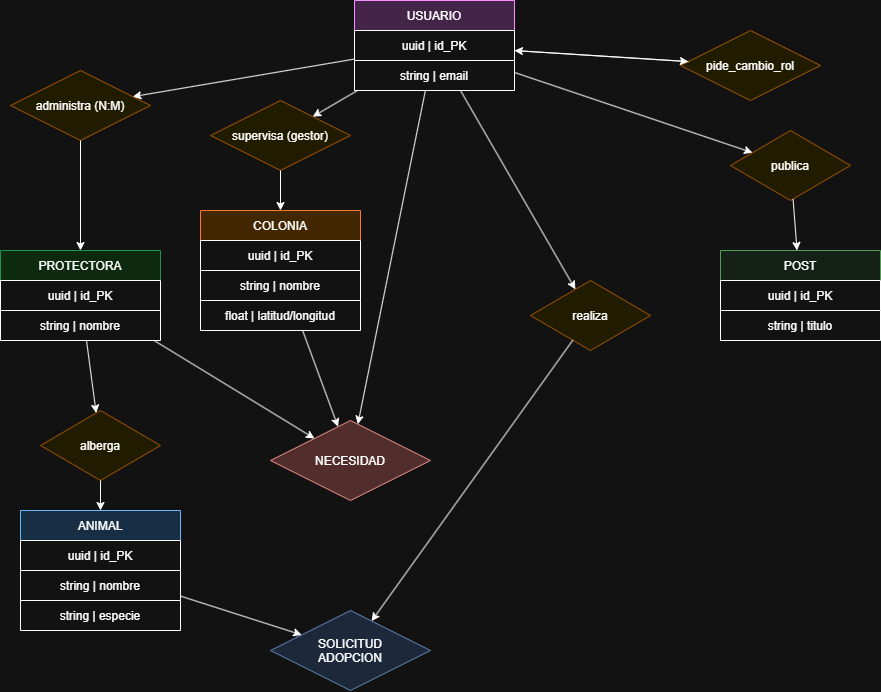

The diagram above was exported from draw.io. Its source (the exported page's mxGraphModel, read from the mxfile embedded in the PNG):
<mxGraphModel dx="1737" dy="878" grid="1" gridSize="10" guides="1" tooltips="1" connect="1" arrows="1" fold="1" page="1" pageScale="1" pageWidth="827" pageHeight="1169" math="0" shadow="0">
  <root>
    <mxCell id="0" />
    <mxCell id="1" parent="0" />
    <mxCell id="usuario" parent="1" style="shape=table;startSize=30;container=1;collapsible=0;childLayout=tableLayout;fillColor=#f9d4ff;strokeColor=#9c27b0;" value="USUARIO" vertex="1">
      <mxGeometry height="90" width="160" x="414" y="10" as="geometry" />
    </mxCell>
    <mxCell id="u1" parent="usuario" style="shape=tableRow;" value="uuid | id_PK" vertex="1">
      <mxGeometry height="30" width="160" y="30" as="geometry" />
    </mxCell>
    <mxCell id="u2" parent="usuario" style="shape=tableRow;" value="string | email" vertex="1">
      <mxGeometry height="30" width="160" y="60" as="geometry" />
    </mxCell>
    <mxCell id="protectora" parent="1" style="shape=table;startSize=30;container=1;collapsible=0;childLayout=tableLayout;fillColor=#d5f5d5;strokeColor=#27ae60;" value="PROTECTORA" vertex="1">
      <mxGeometry height="90" width="160" x="60" y="260" as="geometry" />
    </mxCell>
    <mxCell id="p1" parent="protectora" style="shape=tableRow;" value="uuid | id_PK" vertex="1">
      <mxGeometry height="30" width="160" y="30" as="geometry" />
    </mxCell>
    <mxCell id="p2" parent="protectora" style="shape=tableRow;" value="string | nombre" vertex="1">
      <mxGeometry height="30" width="160" y="60" as="geometry" />
    </mxCell>
    <mxCell id="colonia" parent="1" style="shape=table;startSize=30;container=1;collapsible=0;childLayout=tableLayout;fillColor=#ffe0b2;strokeColor=#e65100;" value="COLONIA" vertex="1">
      <mxGeometry height="120" width="160" x="260" y="220" as="geometry" />
    </mxCell>
    <mxCell id="c1" parent="colonia" style="shape=tableRow;" value="uuid | id_PK" vertex="1">
      <mxGeometry height="30" width="160" y="30" as="geometry" />
    </mxCell>
    <mxCell id="c2" parent="colonia" style="shape=tableRow;" value="string | nombre" vertex="1">
      <mxGeometry height="30" width="160" y="60" as="geometry" />
    </mxCell>
    <mxCell id="c3" parent="colonia" style="shape=tableRow;" value="float | latitud/longitud" vertex="1">
      <mxGeometry height="30" width="160" y="90" as="geometry" />
    </mxCell>
    <mxCell id="animal" parent="1" style="shape=table;startSize=30;container=1;collapsible=0;childLayout=tableLayout;fillColor=#cce5ff;strokeColor=#0056b3;" value="ANIMAL" vertex="1">
      <mxGeometry height="120" width="160" x="80" y="520" as="geometry" />
    </mxCell>
    <mxCell id="an1" parent="animal" style="shape=tableRow;" value="uuid | id_PK" vertex="1">
      <mxGeometry height="30" width="160" y="30" as="geometry" />
    </mxCell>
    <mxCell id="an2" parent="animal" style="shape=tableRow;" value="string | nombre" vertex="1">
      <mxGeometry height="30" width="160" y="60" as="geometry" />
    </mxCell>
    <mxCell id="an3" parent="animal" style="shape=tableRow;" value="string | especie" vertex="1">
      <mxGeometry height="30" width="160" y="90" as="geometry" />
    </mxCell>
    <mxCell id="post" parent="1" style="shape=table;startSize=30;container=1;collapsible=0;childLayout=tableLayout;fillColor=#e8f5e9;strokeColor=#388e3c;" value="POST" vertex="1">
      <mxGeometry height="90" width="160" x="780" y="260" as="geometry" />
    </mxCell>
    <mxCell id="po1" parent="post" style="shape=tableRow;" value="uuid | id_PK" vertex="1">
      <mxGeometry height="30" width="160" y="30" as="geometry" />
    </mxCell>
    <mxCell id="po2" parent="post" style="shape=tableRow;" value="string | titulo" vertex="1">
      <mxGeometry height="30" width="160" y="60" as="geometry" />
    </mxCell>
    <mxCell id="r_administra" parent="1" style="rhombus;fillColor=#fff9c4;strokeColor=#f9a825;" value="administra (N:M)" vertex="1">
      <mxGeometry height="70" width="140" x="70" y="80" as="geometry" />
    </mxCell>
    <mxCell id="r_supervisa" parent="1" style="rhombus;fillColor=#fff9c4;strokeColor=#f9a825;" value="supervisa (gestor)" vertex="1">
      <mxGeometry height="70" width="140" x="270" y="110" as="geometry" />
    </mxCell>
    <mxCell id="r_publica" parent="1" style="rhombus;fillColor=#fff9c4;strokeColor=#f9a825;" value="publica" vertex="1">
      <mxGeometry height="70" width="120" x="790" y="140" as="geometry" />
    </mxCell>
    <mxCell id="r_cambiorol" parent="1" style="rhombus;fillColor=#fff9c4;strokeColor=#f9a825;" value="pide_cambio_rol" vertex="1">
      <mxGeometry height="70" width="140" x="740" y="40" as="geometry" />
    </mxCell>
    <mxCell id="r_alberga" parent="1" style="rhombus;fillColor=#fff9c4;strokeColor=#f9a825;" value="alberga" vertex="1">
      <mxGeometry height="70" width="120" x="100" y="420" as="geometry" />
    </mxCell>
    <mxCell id="r_necesidad" parent="1" style="rhombus;fillColor=#f8cecc;strokeColor=#b85450;" value="NECESIDAD" vertex="1">
      <mxGeometry height="80" width="160" x="330" y="430" as="geometry" />
    </mxCell>
    <mxCell id="r_adopcion" parent="1" style="rhombus;fillColor=#dae8fc;strokeColor=#6c8ebf;" value="SOLICITUD&#10;ADOPCION" vertex="1">
      <mxGeometry height="80" width="160" x="330" y="620" as="geometry" />
    </mxCell>
    <mxCell id="r_realiza" parent="1" style="rhombus;fillColor=#fff9c4;strokeColor=#f9a825;" value="realiza" vertex="1">
      <mxGeometry height="70" width="120" x="590" y="290" as="geometry" />
    </mxCell>
    <mxCell id="2" edge="1" parent="1" source="usuario" target="r_administra">
      <mxGeometry relative="1" as="geometry" />
    </mxCell>
    <mxCell id="3" edge="1" parent="1" source="r_administra" target="protectora">
      <mxGeometry relative="1" as="geometry" />
    </mxCell>
    <mxCell id="4" edge="1" parent="1" source="usuario" target="r_supervisa">
      <mxGeometry relative="1" as="geometry" />
    </mxCell>
    <mxCell id="5" edge="1" parent="1" source="r_supervisa" target="colonia">
      <mxGeometry relative="1" as="geometry" />
    </mxCell>
    <mxCell id="6" edge="1" parent="1" source="usuario" target="r_publica">
      <mxGeometry relative="1" as="geometry" />
    </mxCell>
    <mxCell id="7" edge="1" parent="1" source="r_publica" target="post">
      <mxGeometry relative="1" as="geometry" />
    </mxCell>
    <mxCell id="8" edge="1" parent="1" source="usuario" target="r_cambiorol">
      <mxGeometry relative="1" as="geometry" />
    </mxCell>
    <mxCell id="9" edge="1" parent="1" source="r_cambiorol" target="usuario">
      <mxGeometry relative="1" as="geometry" />
    </mxCell>
    <mxCell id="10" edge="1" parent="1" source="protectora" target="r_alberga">
      <mxGeometry relative="1" as="geometry" />
    </mxCell>
    <mxCell id="11" edge="1" parent="1" source="r_alberga" target="animal">
      <mxGeometry relative="1" as="geometry" />
    </mxCell>
    <mxCell id="12" edge="1" parent="1" source="usuario" target="r_necesidad">
      <mxGeometry relative="1" as="geometry" />
    </mxCell>
    <mxCell id="13" edge="1" parent="1" source="protectora" target="r_necesidad">
      <mxGeometry relative="1" as="geometry" />
    </mxCell>
    <mxCell id="14" edge="1" parent="1" source="colonia" target="r_necesidad">
      <mxGeometry relative="1" as="geometry" />
    </mxCell>
    <mxCell id="15" edge="1" parent="1" source="usuario" target="r_realiza">
      <mxGeometry relative="1" as="geometry" />
    </mxCell>
    <mxCell id="16" edge="1" parent="1" source="r_realiza" target="r_adopcion">
      <mxGeometry relative="1" as="geometry" />
    </mxCell>
    <mxCell id="17" edge="1" parent="1" source="animal" target="r_adopcion">
      <mxGeometry relative="1" as="geometry" />
    </mxCell>
  </root>
</mxGraphModel>